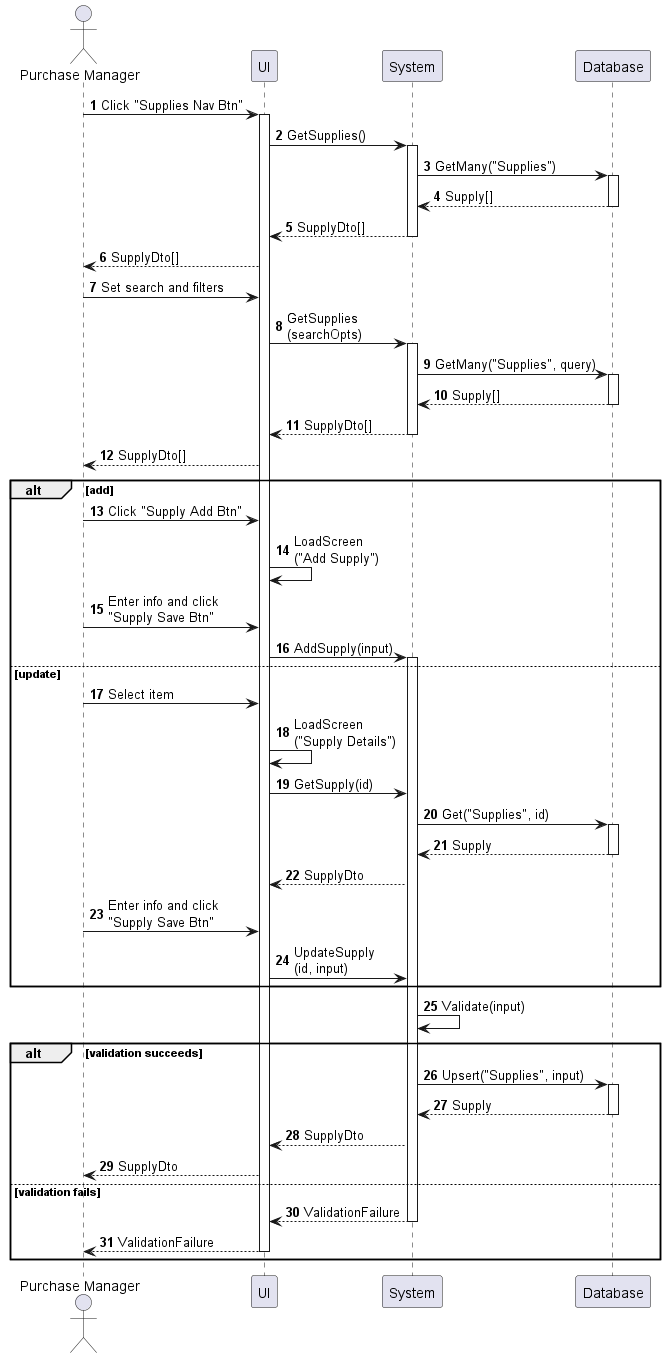

The diagram above was rendered by PlantUML. Its source (embedded in the PNG):
@startuml supply-enter
autonumber

actor "Purchase Manager" as a
participant UI as f
participant System as b
participant Database as d

a -> f : Click "Supplies Nav Btn"
activate f
f -> b : GetSupplies()
activate b
b -> d : GetMany("Supplies")
activate d
return Supply[]
return SupplyDto[]
f --> a : SupplyDto[]
a -> f : Set search and filters
f -> b : GetSupplies\n(searchOpts)
activate b
b -> d : GetMany("Supplies", query)
activate d
return Supply[]
return SupplyDto[]
f --> a : SupplyDto[]

alt add
    a -> f : Click "Supply Add Btn"
    f -> f : LoadScreen\n("Add Supply")
    a -> f : Enter info and click\n"Supply Save Btn"
    f -> b : AddSupply(input)
    activate b
else update
    a -> f : Select item
    f -> f : LoadScreen\n("Supply Details")
    f -> b : GetSupply(id)
    b -> d : Get("Supplies", id)
    activate d
    return Supply
    b --> f : SupplyDto
    a -> f : Enter info and click\n"Supply Save Btn"
    f -> b : UpdateSupply\n(id, input)
end

b -> b : Validate(input)

alt validation succeeds
    b -> d : Upsert("Supplies", input)
    activate d
    return Supply
    b --> f : SupplyDto
    f --> a : SupplyDto
else validation fails
    return ValidationFailure
    return ValidationFailure
end
@enduml